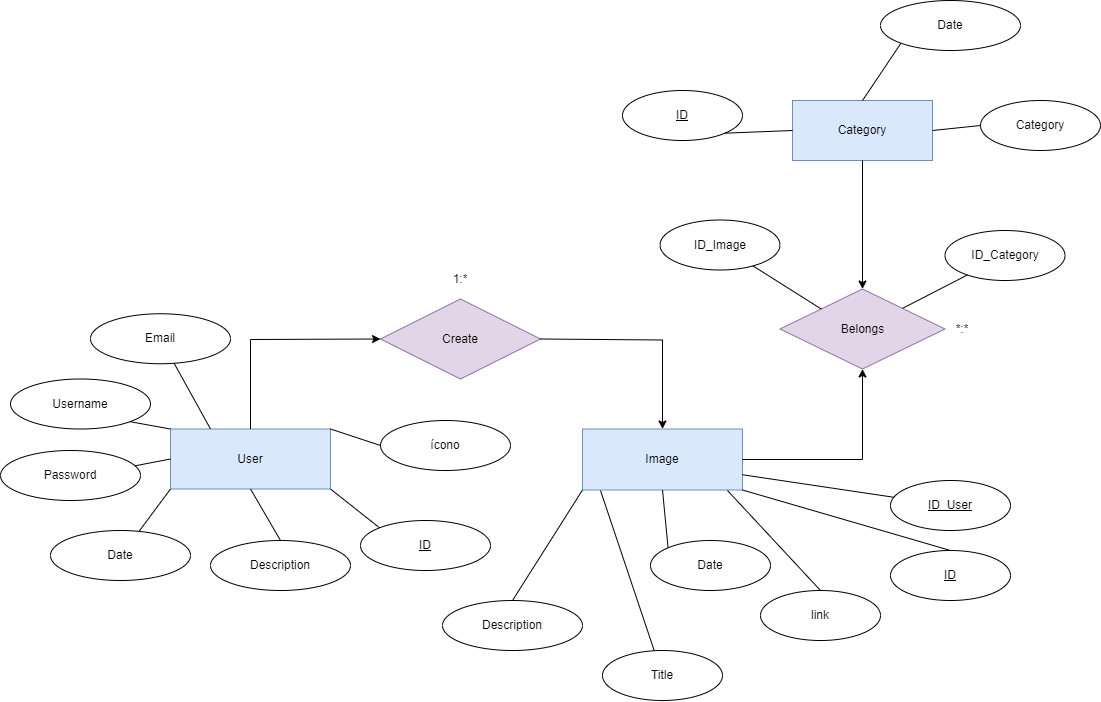

The diagram above was exported from draw.io. Its source (the exported page's mxGraphModel, read from the mxfile embedded in the PNG):
<mxGraphModel dx="1253" dy="660" grid="1" gridSize="10" guides="1" tooltips="1" connect="1" arrows="1" fold="1" page="1" pageScale="1.5" pageWidth="1169" pageHeight="826" background="none" math="0" shadow="0">
  <root>
    <mxCell id="0" style=";html=1;" />
    <mxCell id="1" style=";html=1;" parent="0" />
    <mxCell id="Ww5tzR5Bhrsyyg_Y-GPb-1" value="User" style="rounded=0;whiteSpace=wrap;html=1;fillColor=#dae8fc;strokeColor=#6c8ebf;" parent="1" vertex="1">
      <mxGeometry x="490" y="658.5" width="160" height="60" as="geometry" />
    </mxCell>
    <mxCell id="Ww5tzR5Bhrsyyg_Y-GPb-2" value="Image&lt;span style=&quot;color: rgba(0, 0, 0, 0); font-family: monospace; font-size: 0px; text-align: start;&quot;&gt;%3CmxGraphModel%3E%3Croot%3E%3CmxCell%20id%3D%220%22%2F%3E%3CmxCell%20id%3D%221%22%20parent%3D%220%22%2F%3E%3CmxCell%20id%3D%222%22%20value%3D%22User%22%20style%3D%22rounded%3D0%3BwhiteSpace%3Dwrap%3Bhtml%3D1%3B%22%20vertex%3D%221%22%20parent%3D%221%22%3E%3CmxGeometry%20x%3D%22560%22%20y%3D%22400%22%20width%3D%22160%22%20height%3D%2260%22%20as%3D%22geometry%22%2F%3E%3C%2FmxCell%3E%3C%2Froot%3E%3C%2FmxGraphModel%3Ege&lt;/span&gt;" style="rounded=0;whiteSpace=wrap;html=1;fillColor=#dae8fc;strokeColor=#6c8ebf;" parent="1" vertex="1">
      <mxGeometry x="902" y="658.5" width="160" height="61" as="geometry" />
    </mxCell>
    <mxCell id="Ww5tzR5Bhrsyyg_Y-GPb-16" value="&lt;div style=&quot;text-align: center;&quot;&gt;Create&lt;/div&gt;" style="rhombus;whiteSpace=wrap;html=1;fillColor=#e1d5e7;strokeColor=#9673a6;" parent="1" vertex="1">
      <mxGeometry x="700" y="528.5" width="160" height="80" as="geometry" />
    </mxCell>
    <mxCell id="Ww5tzR5Bhrsyyg_Y-GPb-17" value="" style="endArrow=classic;html=1;rounded=0;entryX=0;entryY=0.5;entryDx=0;entryDy=0;exitX=0.5;exitY=0;exitDx=0;exitDy=0;" parent="1" source="Ww5tzR5Bhrsyyg_Y-GPb-1" target="Ww5tzR5Bhrsyyg_Y-GPb-16" edge="1">
      <mxGeometry width="50" height="50" relative="1" as="geometry">
        <mxPoint x="732" y="649.5" as="sourcePoint" />
        <mxPoint x="782" y="599.5" as="targetPoint" />
        <Array as="points">
          <mxPoint x="570" y="569" />
        </Array>
      </mxGeometry>
    </mxCell>
    <mxCell id="Ww5tzR5Bhrsyyg_Y-GPb-19" value="" style="endArrow=classic;html=1;rounded=0;entryX=0.5;entryY=0;entryDx=0;entryDy=0;exitX=1;exitY=0.5;exitDx=0;exitDy=0;" parent="1" source="Ww5tzR5Bhrsyyg_Y-GPb-16" target="Ww5tzR5Bhrsyyg_Y-GPb-2" edge="1">
      <mxGeometry width="50" height="50" relative="1" as="geometry">
        <mxPoint x="532" y="668.5" as="sourcePoint" />
        <mxPoint x="679" y="578.5" as="targetPoint" />
        <Array as="points">
          <mxPoint x="982" y="569.5" />
        </Array>
      </mxGeometry>
    </mxCell>
    <mxCell id="Ww5tzR5Bhrsyyg_Y-GPb-21" value="1:*" style="text;html=1;strokeColor=none;fillColor=none;align=center;verticalAlign=middle;whiteSpace=wrap;rounded=0;" parent="1" vertex="1">
      <mxGeometry x="750" y="499.5" width="60" height="19" as="geometry" />
    </mxCell>
    <mxCell id="Ww5tzR5Bhrsyyg_Y-GPb-26" value="Category&lt;span style=&quot;color: rgba(0, 0, 0, 0); font-family: monospace; font-size: 0px; text-align: start;&quot;&gt;%3CmxGraphModel%3E%3Croot%3E%3CmxCell%20id%3D%220%22%2F%3E%3CmxCell%20id%3D%221%22%20parent%3D%220%22%2F%3E%3CmxCell%20id%3D%222%22%20value%3D%22%22%20style%3D%22endArrow%3Dclassic%3Bhtml%3D1%3Brounded%3D0%3BentryX%3D0.5%3BentryY%3D0%3BentryDx%3D0%3BentryDy%3D0%3BexitX%3D1%3BexitY%3D0.5%3BexitDx%3D0%3BexitDy%3D0%3B%22%20edge%3D%221%22%20parent%3D%221%22%3E%3CmxGeometry%20width%3D%2250%22%20height%3D%2250%22%20relative%3D%221%22%20as%3D%22geometry%22%3E%3CmxPoint%20x%3D%22957%22%20y%3D%22468.9999999999999%22%20as%3D%22sourcePoint%22%2F%3E%3CmxPoint%20x%3D%221110%22%20y%3D%22559.0000000000001%22%20as%3D%22targetPoint%22%2F%3E%3CArray%20as%3D%22points%22%3E%3CmxPoint%20x%3D%221110%22%20y%3D%22470%22%2F%3E%3C%2FArray%3E%3C%2FmxGeometry%3E%3C%2FmxCell%3E%3C%2Froot%3E%3C%2FmxGraphModel%3Et&lt;/span&gt;" style="rounded=0;whiteSpace=wrap;html=1;fillColor=#dae8fc;strokeColor=#6c8ebf;" parent="1" vertex="1">
      <mxGeometry x="1112" y="330" width="140" height="60" as="geometry" />
    </mxCell>
    <mxCell id="Ww5tzR5Bhrsyyg_Y-GPb-27" value="" style="endArrow=classic;html=1;rounded=0;entryX=0.5;entryY=0;entryDx=0;entryDy=0;exitX=0.5;exitY=1;exitDx=0;exitDy=0;" parent="1" source="Ww5tzR5Bhrsyyg_Y-GPb-26" target="Ww5tzR5Bhrsyyg_Y-GPb-29" edge="1">
      <mxGeometry width="50" height="50" relative="1" as="geometry">
        <mxPoint x="1032" y="520" as="sourcePoint" />
        <mxPoint x="1182.0000000000002" y="469" as="targetPoint" />
      </mxGeometry>
    </mxCell>
    <mxCell id="Ww5tzR5Bhrsyyg_Y-GPb-28" value="*:*" style="text;html=1;strokeColor=none;fillColor=none;align=center;verticalAlign=middle;whiteSpace=wrap;rounded=0;" parent="1" vertex="1">
      <mxGeometry x="1252" y="543.25" width="60" height="30.5" as="geometry" />
    </mxCell>
    <mxCell id="Ww5tzR5Bhrsyyg_Y-GPb-29" value="Belongs" style="rhombus;whiteSpace=wrap;html=1;fillColor=#e1d5e7;strokeColor=#9673a6;" parent="1" vertex="1">
      <mxGeometry x="1099.5" y="518.5" width="165" height="80" as="geometry" />
    </mxCell>
    <mxCell id="Ww5tzR5Bhrsyyg_Y-GPb-30" value="" style="endArrow=classic;html=1;rounded=0;entryX=0.5;entryY=1;entryDx=0;entryDy=0;exitX=1;exitY=0.5;exitDx=0;exitDy=0;" parent="1" source="Ww5tzR5Bhrsyyg_Y-GPb-2" target="Ww5tzR5Bhrsyyg_Y-GPb-29" edge="1">
      <mxGeometry width="50" height="50" relative="1" as="geometry">
        <mxPoint x="1032" y="560" as="sourcePoint" />
        <mxPoint x="1082" y="510" as="targetPoint" />
        <Array as="points">
          <mxPoint x="1182" y="689" />
        </Array>
      </mxGeometry>
    </mxCell>
    <mxCell id="5jSuEBvKp7xU99iweO7Q-3" value="Username" style="ellipse;whiteSpace=wrap;html=1;" parent="1" vertex="1">
      <mxGeometry x="330" y="608.5" width="140" height="50" as="geometry" />
    </mxCell>
    <mxCell id="5jSuEBvKp7xU99iweO7Q-4" value="" style="endArrow=none;html=1;rounded=0;exitX=1;exitY=1;exitDx=0;exitDy=0;entryX=0;entryY=0;entryDx=0;entryDy=0;" parent="1" source="5jSuEBvKp7xU99iweO7Q-3" target="Ww5tzR5Bhrsyyg_Y-GPb-1" edge="1">
      <mxGeometry width="50" height="50" relative="1" as="geometry">
        <mxPoint x="800" y="670" as="sourcePoint" />
        <mxPoint x="850" y="620" as="targetPoint" />
      </mxGeometry>
    </mxCell>
    <mxCell id="5jSuEBvKp7xU99iweO7Q-6" value="Password" style="ellipse;whiteSpace=wrap;html=1;" parent="1" vertex="1">
      <mxGeometry x="320" y="680" width="140" height="50" as="geometry" />
    </mxCell>
    <mxCell id="5jSuEBvKp7xU99iweO7Q-7" value="" style="endArrow=none;html=1;rounded=0;entryX=0;entryY=0.5;entryDx=0;entryDy=0;" parent="1" source="5jSuEBvKp7xU99iweO7Q-6" target="Ww5tzR5Bhrsyyg_Y-GPb-1" edge="1">
      <mxGeometry width="50" height="50" relative="1" as="geometry">
        <mxPoint x="800" y="600" as="sourcePoint" />
        <mxPoint x="850" y="550" as="targetPoint" />
      </mxGeometry>
    </mxCell>
    <mxCell id="5jSuEBvKp7xU99iweO7Q-8" value="Email" style="ellipse;whiteSpace=wrap;html=1;" parent="1" vertex="1">
      <mxGeometry x="410" y="543.25" width="140" height="50" as="geometry" />
    </mxCell>
    <mxCell id="5jSuEBvKp7xU99iweO7Q-9" value="" style="endArrow=none;html=1;rounded=0;exitX=0.25;exitY=0;exitDx=0;exitDy=0;" parent="1" source="Ww5tzR5Bhrsyyg_Y-GPb-1" target="5jSuEBvKp7xU99iweO7Q-8" edge="1">
      <mxGeometry width="50" height="50" relative="1" as="geometry">
        <mxPoint x="800" y="600" as="sourcePoint" />
        <mxPoint x="850" y="550" as="targetPoint" />
      </mxGeometry>
    </mxCell>
    <mxCell id="5jSuEBvKp7xU99iweO7Q-10" value="Date" style="ellipse;whiteSpace=wrap;html=1;" parent="1" vertex="1">
      <mxGeometry x="370" y="760" width="140" height="50" as="geometry" />
    </mxCell>
    <mxCell id="5jSuEBvKp7xU99iweO7Q-11" value="" style="endArrow=none;html=1;rounded=0;entryX=0;entryY=1;entryDx=0;entryDy=0;" parent="1" source="5jSuEBvKp7xU99iweO7Q-10" target="Ww5tzR5Bhrsyyg_Y-GPb-1" edge="1">
      <mxGeometry width="50" height="50" relative="1" as="geometry">
        <mxPoint x="800" y="710" as="sourcePoint" />
        <mxPoint x="850" y="660" as="targetPoint" />
      </mxGeometry>
    </mxCell>
    <mxCell id="5jSuEBvKp7xU99iweO7Q-12" value="Description" style="ellipse;whiteSpace=wrap;html=1;" parent="1" vertex="1">
      <mxGeometry x="530" y="770" width="140" height="50" as="geometry" />
    </mxCell>
    <mxCell id="5jSuEBvKp7xU99iweO7Q-13" value="" style="endArrow=none;html=1;rounded=0;exitX=0.5;exitY=0;exitDx=0;exitDy=0;entryX=0.5;entryY=1;entryDx=0;entryDy=0;" parent="1" source="5jSuEBvKp7xU99iweO7Q-12" target="Ww5tzR5Bhrsyyg_Y-GPb-1" edge="1">
      <mxGeometry width="50" height="50" relative="1" as="geometry">
        <mxPoint x="800" y="710" as="sourcePoint" />
        <mxPoint x="850" y="660" as="targetPoint" />
      </mxGeometry>
    </mxCell>
    <mxCell id="5jSuEBvKp7xU99iweO7Q-14" value="ID" style="ellipse;whiteSpace=wrap;html=1;fontStyle=4" parent="1" vertex="1">
      <mxGeometry x="680" y="750" width="130" height="50" as="geometry" />
    </mxCell>
    <mxCell id="5jSuEBvKp7xU99iweO7Q-15" value="" style="endArrow=none;html=1;rounded=0;exitX=1;exitY=1;exitDx=0;exitDy=0;entryX=0;entryY=0;entryDx=0;entryDy=0;" parent="1" source="Ww5tzR5Bhrsyyg_Y-GPb-1" target="5jSuEBvKp7xU99iweO7Q-14" edge="1">
      <mxGeometry width="50" height="50" relative="1" as="geometry">
        <mxPoint x="800" y="710" as="sourcePoint" />
        <mxPoint x="850" y="660" as="targetPoint" />
      </mxGeometry>
    </mxCell>
    <mxCell id="5jSuEBvKp7xU99iweO7Q-16" value="&lt;u&gt;ID&lt;/u&gt;" style="ellipse;whiteSpace=wrap;html=1;" parent="1" vertex="1">
      <mxGeometry x="942" y="320" width="120" height="50" as="geometry" />
    </mxCell>
    <mxCell id="5jSuEBvKp7xU99iweO7Q-17" value="" style="endArrow=none;html=1;rounded=0;entryX=1;entryY=1;entryDx=0;entryDy=0;exitX=0;exitY=0.5;exitDx=0;exitDy=0;" parent="1" source="Ww5tzR5Bhrsyyg_Y-GPb-26" target="5jSuEBvKp7xU99iweO7Q-16" edge="1">
      <mxGeometry width="50" height="50" relative="1" as="geometry">
        <mxPoint x="980" y="360" as="sourcePoint" />
        <mxPoint x="1030" y="310" as="targetPoint" />
      </mxGeometry>
    </mxCell>
    <mxCell id="5jSuEBvKp7xU99iweO7Q-18" value="Category&lt;span style=&quot;color: rgba(0, 0, 0, 0); font-family: monospace; font-size: 0px; text-align: start;&quot;&gt;%3CmxGraphModel%3E%3Croot%3E%3CmxCell%20id%3D%220%22%2F%3E%3CmxCell%20id%3D%221%22%20parent%3D%220%22%2F%3E%3CmxCell%20id%3D%222%22%20value%3D%22%22%20style%3D%22endArrow%3Dclassic%3Bhtml%3D1%3Brounded%3D0%3BentryX%3D0.5%3BentryY%3D0%3BentryDx%3D0%3BentryDy%3D0%3BexitX%3D1%3BexitY%3D0.5%3BexitDx%3D0%3BexitDy%3D0%3B%22%20edge%3D%221%22%20parent%3D%221%22%3E%3CmxGeometry%20width%3D%2250%22%20height%3D%2250%22%20relative%3D%221%22%20as%3D%22geometry%22%3E%3CmxPoint%20x%3D%22957%22%20y%3D%22468.9999999999999%22%20as%3D%22sourcePoint%22%2F%3E%3CmxPoint%20x%3D%221110%22%20y%3D%22559.0000000000001%22%20as%3D%22targetPoint%22%2F%3E%3CArray%20as%3D%22points%22%3E%3CmxPoint%20x%3D%221110%22%20y%3D%22470%22%2F%3E%3C%2FArray%3E%3C%2FmxGeometry%3E%3C%2FmxCell%3E%3C%2Froot%3E%3C%2FmxGraphModel%3Et&lt;/span&gt;" style="ellipse;whiteSpace=wrap;html=1;" parent="1" vertex="1">
      <mxGeometry x="1300" y="330" width="120" height="50" as="geometry" />
    </mxCell>
    <mxCell id="5jSuEBvKp7xU99iweO7Q-19" value="" style="endArrow=none;html=1;rounded=0;exitX=1;exitY=0.5;exitDx=0;exitDy=0;entryX=0;entryY=0.5;entryDx=0;entryDy=0;" parent="1" source="Ww5tzR5Bhrsyyg_Y-GPb-26" target="5jSuEBvKp7xU99iweO7Q-18" edge="1">
      <mxGeometry width="50" height="50" relative="1" as="geometry">
        <mxPoint x="980" y="460" as="sourcePoint" />
        <mxPoint x="1280" y="280" as="targetPoint" />
      </mxGeometry>
    </mxCell>
    <mxCell id="5jSuEBvKp7xU99iweO7Q-20" value="&lt;u&gt;ID&lt;/u&gt;" style="ellipse;whiteSpace=wrap;html=1;" parent="1" vertex="1">
      <mxGeometry x="1210" y="780" width="120" height="50" as="geometry" />
    </mxCell>
    <mxCell id="5jSuEBvKp7xU99iweO7Q-21" value="" style="endArrow=none;html=1;rounded=0;entryX=0.5;entryY=0;entryDx=0;entryDy=0;exitX=1;exitY=1;exitDx=0;exitDy=0;" parent="1" source="Ww5tzR5Bhrsyyg_Y-GPb-2" target="5jSuEBvKp7xU99iweO7Q-20" edge="1">
      <mxGeometry width="50" height="50" relative="1" as="geometry">
        <mxPoint x="990" y="710" as="sourcePoint" />
        <mxPoint x="1040" y="660" as="targetPoint" />
      </mxGeometry>
    </mxCell>
    <mxCell id="5jSuEBvKp7xU99iweO7Q-22" value="link" style="ellipse;whiteSpace=wrap;html=1;" parent="1" vertex="1">
      <mxGeometry x="1080" y="820" width="120" height="50" as="geometry" />
    </mxCell>
    <mxCell id="5jSuEBvKp7xU99iweO7Q-23" value="" style="endArrow=none;html=1;rounded=0;exitX=0.5;exitY=0;exitDx=0;exitDy=0;entryX=0.906;entryY=1.008;entryDx=0;entryDy=0;entryPerimeter=0;" parent="1" source="5jSuEBvKp7xU99iweO7Q-22" target="Ww5tzR5Bhrsyyg_Y-GPb-2" edge="1">
      <mxGeometry width="50" height="50" relative="1" as="geometry">
        <mxPoint x="990" y="710" as="sourcePoint" />
        <mxPoint x="1040" y="660" as="targetPoint" />
      </mxGeometry>
    </mxCell>
    <mxCell id="5jSuEBvKp7xU99iweO7Q-24" value="Date&lt;span style=&quot;color: rgba(0, 0, 0, 0); font-family: monospace; font-size: 0px; text-align: start;&quot;&gt;%3CmxGraphModel%3E%3Croot%3E%3CmxCell%20id%3D%220%22%2F%3E%3CmxCell%20id%3D%221%22%20parent%3D%220%22%2F%3E%3CmxCell%20id%3D%222%22%20value%3D%22link%22%20style%3D%22ellipse%3BwhiteSpace%3Dwrap%3Bhtml%3D1%3B%22%20vertex%3D%221%22%20parent%3D%221%22%3E%3CmxGeometry%20x%3D%221080%22%20y%3D%22820%22%20width%3D%22120%22%20height%3D%2250%22%20as%3D%22geometry%22%2F%3E%3C%2FmxCell%3E%3C%2Froot%3E%3C%2FmxGraphModel%3E&lt;/span&gt;" style="ellipse;whiteSpace=wrap;html=1;" parent="1" vertex="1">
      <mxGeometry x="970" y="770" width="120" height="50" as="geometry" />
    </mxCell>
    <mxCell id="5jSuEBvKp7xU99iweO7Q-25" value="" style="endArrow=none;html=1;rounded=0;entryX=0.5;entryY=1;entryDx=0;entryDy=0;exitX=0;exitY=0;exitDx=0;exitDy=0;" parent="1" source="5jSuEBvKp7xU99iweO7Q-24" target="Ww5tzR5Bhrsyyg_Y-GPb-2" edge="1">
      <mxGeometry width="50" height="50" relative="1" as="geometry">
        <mxPoint x="880" y="700" as="sourcePoint" />
        <mxPoint x="930" y="650" as="targetPoint" />
      </mxGeometry>
    </mxCell>
    <mxCell id="5jSuEBvKp7xU99iweO7Q-26" value="Description" style="ellipse;whiteSpace=wrap;html=1;" parent="1" vertex="1">
      <mxGeometry x="762" y="830" width="140" height="50" as="geometry" />
    </mxCell>
    <mxCell id="5jSuEBvKp7xU99iweO7Q-27" value="" style="endArrow=none;html=1;rounded=0;exitX=0.5;exitY=0;exitDx=0;exitDy=0;entryX=0;entryY=1;entryDx=0;entryDy=0;" parent="1" source="5jSuEBvKp7xU99iweO7Q-26" target="Ww5tzR5Bhrsyyg_Y-GPb-2" edge="1">
      <mxGeometry width="50" height="50" relative="1" as="geometry">
        <mxPoint x="880" y="700" as="sourcePoint" />
        <mxPoint x="900" y="720" as="targetPoint" />
      </mxGeometry>
    </mxCell>
    <mxCell id="5jSuEBvKp7xU99iweO7Q-28" value="Title" style="ellipse;whiteSpace=wrap;html=1;" parent="1" vertex="1">
      <mxGeometry x="922" y="880" width="120" height="50" as="geometry" />
    </mxCell>
    <mxCell id="5jSuEBvKp7xU99iweO7Q-29" value="" style="endArrow=none;html=1;rounded=0;" parent="1" source="5jSuEBvKp7xU99iweO7Q-28" edge="1">
      <mxGeometry width="50" height="50" relative="1" as="geometry">
        <mxPoint x="880" y="700" as="sourcePoint" />
        <mxPoint x="920" y="720" as="targetPoint" />
      </mxGeometry>
    </mxCell>
    <mxCell id="5jSuEBvKp7xU99iweO7Q-32" value="ID_Image&lt;span style=&quot;color: rgba(0, 0, 0, 0); font-family: monospace; font-size: 0px; text-align: start;&quot;&gt;%3CmxGraphModel%3E%3Croot%3E%3CmxCell%20id%3D%220%22%2F%3E%3CmxCell%20id%3D%221%22%20parent%3D%220%22%2F%3E%3CmxCell%20id%3D%222%22%20value%3D%22%22%20style%3D%22endArrow%3Dnone%3Bhtml%3D1%3Brounded%3D0%3BexitX%3D0.713%3BexitY%3D0.77%3BexitDx%3D0%3BexitDy%3D0%3BexitPerimeter%3D0%3B%22%20edge%3D%221%22%20parent%3D%221%22%3E%3CmxGeometry%20width%3D%2250%22%20height%3D%2250%22%20relative%3D%221%22%20as%3D%22geometry%22%3E%3CmxPoint%20x%3D%221217.1449999999998%22%20y%3D%22580.1%22%20as%3D%22sourcePoint%22%2F%3E%3CmxPoint%20x%3D%221285.6596295254335%22%20y%3D%22606.6575336957073%22%20as%3D%22targetPoint%22%2F%3E%3C%2FmxGeometry%3E%3C%2FmxCell%3E%3C%2Froot%3E%3C%2FmxGraphModel%3Ege&lt;/span&gt;" style="ellipse;whiteSpace=wrap;html=1;" parent="1" vertex="1">
      <mxGeometry x="979.5" y="449.5" width="120" height="50" as="geometry" />
    </mxCell>
    <mxCell id="5jSuEBvKp7xU99iweO7Q-33" value="ID_Category&lt;span style=&quot;color: rgba(0, 0, 0, 0); font-family: monospace; font-size: 0px; text-align: start;&quot;&gt;%3CmxGraphModel%3E%3Croot%3E%3CmxCell%20id%3D%220%22%2F%3E%3CmxCell%20id%3D%221%22%20parent%3D%220%22%2F%3E%3CmxCell%20id%3D%222%22%20value%3D%22%26lt%3Bu%26gt%3BID%26lt%3B%2Fu%26gt%3B%22%20style%3D%22ellipse%3BwhiteSpace%3Dwrap%3Bhtml%3D1%3B%22%20vertex%3D%221%22%20parent%3D%221%22%3E%3CmxGeometry%20x%3D%221210%22%20y%3D%22780%22%20width%3D%22120%22%20height%3D%2250%22%20as%3D%22geometry%22%2F%3E%3C%2FmxCell%3E%3C%2Froot%3E%3C%2FmxGraphModel%3E&lt;/span&gt;" style="ellipse;whiteSpace=wrap;html=1;" parent="1" vertex="1">
      <mxGeometry x="1264.5" y="460" width="120" height="50" as="geometry" />
    </mxCell>
    <mxCell id="5jSuEBvKp7xU99iweO7Q-34" value="" style="endArrow=none;html=1;rounded=0;" parent="1" source="Ww5tzR5Bhrsyyg_Y-GPb-29" target="5jSuEBvKp7xU99iweO7Q-33" edge="1">
      <mxGeometry width="50" height="50" relative="1" as="geometry">
        <mxPoint x="1130" y="670" as="sourcePoint" />
        <mxPoint x="1180" y="620" as="targetPoint" />
      </mxGeometry>
    </mxCell>
    <mxCell id="5jSuEBvKp7xU99iweO7Q-35" value="" style="endArrow=none;html=1;rounded=0;entryX=0;entryY=0;entryDx=0;entryDy=0;" parent="1" source="5jSuEBvKp7xU99iweO7Q-32" target="Ww5tzR5Bhrsyyg_Y-GPb-29" edge="1">
      <mxGeometry width="50" height="50" relative="1" as="geometry">
        <mxPoint x="1227.1449999999998" y="590.1" as="sourcePoint" />
        <mxPoint x="1295.6596295254335" y="616.6575336957073" as="targetPoint" />
      </mxGeometry>
    </mxCell>
    <mxCell id="v552mkUv3HmvaEpJoTzp-1" value="&lt;u&gt;ID_User&lt;/u&gt;" style="ellipse;whiteSpace=wrap;html=1;" parent="1" vertex="1">
      <mxGeometry x="1210" y="710" width="120" height="50" as="geometry" />
    </mxCell>
    <mxCell id="v552mkUv3HmvaEpJoTzp-2" value="" style="endArrow=none;html=1;rounded=0;exitX=1;exitY=0.75;exitDx=0;exitDy=0;" parent="1" source="Ww5tzR5Bhrsyyg_Y-GPb-2" target="v552mkUv3HmvaEpJoTzp-1" edge="1">
      <mxGeometry width="50" height="50" relative="1" as="geometry">
        <mxPoint x="890" y="730" as="sourcePoint" />
        <mxPoint x="940" y="680" as="targetPoint" />
      </mxGeometry>
    </mxCell>
    <mxCell id="7LhKH3xlzbVeJ2-ck6Mu-1" value="Date" style="ellipse;whiteSpace=wrap;html=1;" parent="1" vertex="1">
      <mxGeometry x="1200" y="230" width="140" height="50" as="geometry" />
    </mxCell>
    <mxCell id="7LhKH3xlzbVeJ2-ck6Mu-2" value="" style="endArrow=none;html=1;rounded=0;entryX=0;entryY=1;entryDx=0;entryDy=0;exitX=0.5;exitY=0;exitDx=0;exitDy=0;" parent="1" source="Ww5tzR5Bhrsyyg_Y-GPb-26" target="7LhKH3xlzbVeJ2-ck6Mu-1" edge="1">
      <mxGeometry width="50" height="50" relative="1" as="geometry">
        <mxPoint x="1330" y="480" as="sourcePoint" />
        <mxPoint x="1380" y="430" as="targetPoint" />
      </mxGeometry>
    </mxCell>
    <mxCell id="gsQPEhP-_YP6Dr_N2Gkt-1" value="ícono" style="ellipse;whiteSpace=wrap;html=1;fontStyle=0" vertex="1" parent="1">
      <mxGeometry x="700" y="650" width="130" height="50" as="geometry" />
    </mxCell>
    <mxCell id="gsQPEhP-_YP6Dr_N2Gkt-2" value="" style="endArrow=none;html=1;rounded=0;entryX=0;entryY=0.5;entryDx=0;entryDy=0;exitX=1;exitY=0;exitDx=0;exitDy=0;" edge="1" parent="1" source="Ww5tzR5Bhrsyyg_Y-GPb-1" target="gsQPEhP-_YP6Dr_N2Gkt-1">
      <mxGeometry width="50" height="50" relative="1" as="geometry">
        <mxPoint x="670" y="720" as="sourcePoint" />
        <mxPoint x="720" y="670" as="targetPoint" />
      </mxGeometry>
    </mxCell>
  </root>
</mxGraphModel>